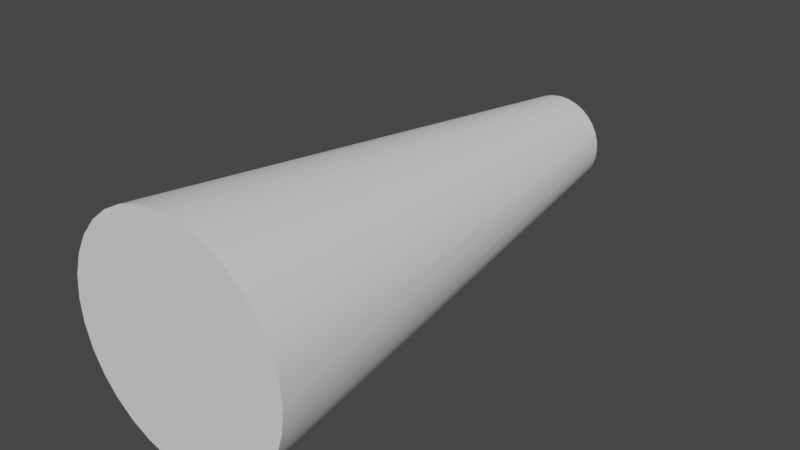 # Source: Assaulter_Flame.blend  (saved by Blender 2.91.10; exported with 4.5.12 LTS)
import bpy
from mathutils import Matrix  # noqa: F401  (used for matrix-valued properties, if any)

bpy.ops.wm.read_factory_settings(use_empty=True)
scene = bpy.context.scene
scene.name = 'Scene'

# ---- collections
col_collection = bpy.data.collections.new('Collection'); scene.collection.children.link(col_collection)

# ---- node groups
ng_auto_smooth = bpy.data.node_groups.new('Auto Smooth', 'GeometryNodeTree')
_s = ng_auto_smooth.interface.new_socket(name='Geometry', in_out='OUTPUT', socket_type='NodeSocketGeometry')
_s = ng_auto_smooth.interface.new_socket(name='Geometry', in_out='INPUT', socket_type='NodeSocketGeometry')
_s = ng_auto_smooth.interface.new_socket(name='Angle', in_out='INPUT', socket_type='NodeSocketFloat')
_s.subtype = 'ANGLE'
_s.min_value = 0.0
_s.max_value = 3.142
ng_auto_smooth.is_modifier = True
_N = ng_auto_smooth.nodes; _L = ng_auto_smooth.links
n0 = _N.new('NodeGroupOutput'); n0.name = 'Group Output'; n0.location = (480, -100)
n1 = _N.new('NodeGroupInput'); n1.name = 'Group Input'; n1.location = (-420, -300)
n2 = _N.new('NodeGroupInput'); n2.name = 'Group Input.001'; n2.location = (-60, -100)
n3 = _N.new('GeometryNodeSetShadeSmooth'); n3.name = 'Set Shade Smooth'; n3.location = (120, -100)
n3.domain = 'EDGE'
n4 = _N.new('GeometryNodeSetShadeSmooth'); n4.name = 'Set Shade Smooth.001'; n4.location = (300, -100)
n5 = _N.new('GeometryNodeInputMeshEdgeAngle'); n5.name = 'Edge Angle'; n5.location = (-420, -220)
n6 = _N.new('GeometryNodeInputEdgeSmooth'); n6.name = 'Is Edge Smooth'; n6.location = (-60, -160)
n7 = _N.new('GeometryNodeInputShadeSmooth'); n7.name = 'Is Face Smooth'; n7.location = (-240, -340)
n8 = _N.new('FunctionNodeBooleanMath'); n8.name = 'Boolean Math'; n8.location = (-60, -220)
n9 = _N.new('FunctionNodeCompare'); n9.name = 'Compare'; n9.location = (-240, -180)
n9.operation = 'LESS_EQUAL'
_L.new(n5.outputs[0], n9.inputs[0])
_L.new(n4.outputs[0], n0.inputs[0])
_L.new(n1.outputs[1], n9.inputs[1])
_L.new(n9.outputs[0], n8.inputs[0])
_L.new(n7.outputs[0], n8.inputs[1])
_L.new(n2.outputs[0], n3.inputs[0])
_L.new(n6.outputs[0], n3.inputs[1])
_L.new(n3.outputs[0], n4.inputs[0])
_L.new(n8.outputs[0], n3.inputs[2])
n0.is_active_output = True

# ---- world
world_world = bpy.data.worlds.new('World'); scene.world = world_world
world_world.use_nodes = True; world_world.node_tree.nodes.clear()
_N = world_world.node_tree.nodes; _L = world_world.node_tree.links
n0 = _N.new('ShaderNodeOutputWorld'); n0.name = 'World Output'; n0.location = (300, 300)
n1 = _N.new('ShaderNodeBackground'); n1.name = 'Background'; n1.location = (10, 300)
n1.inputs[0].default_value = (0.05088, 0.05088, 0.05088, 1.0)
_L.new(n1.outputs[0], n0.inputs[0])
n0.is_active_output = True
world_world.color = (0.05088, 0.05088, 0.05088)
world_world.use_sun_shadow = False
world_world.sun_shadow_jitter_overblur = 0.0

# ---- meshes
me_cylinder_008 = bpy.data.meshes.new('Cylinder.008')
me_cylinder_008.from_pydata([(-3.594e-08, 0.4149, -4.575), (-8.66e-08, 1.0, -9.537e-07), (0.08095, 0.407, -4.575), (0.1951, 0.9808, -9.537e-07), (0.1588, 0.3834, -4.575), (0.3827, 0.9239, -9.537e-07), (0.2305, 0.345, -4.575), (0.5556, 0.8315, -9.537e-07), (0.2934, 0.2934, -4.575), (0.7071, 0.7071, -9.537e-07), (0.345, 0.2305, -4.575), (0.8315, 0.5556, -9.537e-07), (0.3834, 0.1588, -4.575), (0.9239, 0.3827, -9.537e-07), (0.407, 0.08095, -4.575), (0.9808, 0.1951, -9.537e-07), (0.4149, -2.83e-07, -4.575), (1.0, -4.013e-07, -9.537e-07), (0.407, -0.08095, -4.575), (0.9808, -0.1951, -9.537e-07), (0.3834, -0.1588, -4.575), (0.9239, -0.3827, -9.537e-07), (0.345, -0.2305, -4.575), (0.8315, -0.5556, -9.537e-07), (0.2934, -0.2934, -4.575), (0.7071, -0.7071, -9.537e-07), (0.2305, -0.345, -4.575), (0.5556, -0.8315, -9.537e-07), (0.1588, -0.3834, -4.575), (0.3827, -0.9239, -9.537e-07), (0.08095, -0.407, -4.575), (0.1951, -0.9808, -9.537e-07), (-1.711e-07, -0.4149, -4.575), (-4.124e-07, -1.0, -9.537e-07), (-0.08095, -0.407, -4.575), (-0.1951, -0.9808, -9.537e-07), (-0.1588, -0.3834, -4.575), (-0.3827, -0.9239, -9.537e-07), (-0.2305, -0.345, -4.575), (-0.5556, -0.8315, -9.537e-07), (-0.2934, -0.2934, -4.575), (-0.7071, -0.7071, -9.537e-07), (-0.345, -0.2305, -4.575), (-0.8315, -0.5556, -9.537e-07), (-0.3834, -0.1588, -4.575), (-0.9239, -0.3827, -9.537e-07), (-0.407, -0.08095, -4.575), (-0.9808, -0.1951, -9.537e-07), (-0.4149, 8.637e-08, -4.575), (-1.0, 4.888e-07, -9.537e-07), (-0.407, 0.08095, -4.575), (-0.9808, 0.1951, -9.537e-07), (-0.3834, 0.1588, -4.575), (-0.9239, 0.3827, -9.537e-07), (-0.345, 0.2305, -4.575), (-0.8315, 0.5556, -9.537e-07), (-0.2934, 0.2934, -4.575), (-0.7071, 0.7071, -9.537e-07), (-0.2305, 0.345, -4.575), (-0.5556, 0.8315, -9.537e-07), (-0.1588, 0.3834, -4.575), (-0.3827, 0.9239, -9.537e-07), (-0.08095, 0.407, -4.575), (-0.1951, 0.9808, -9.537e-07)], [], [(0, 1, 3, 2), (2, 3, 5, 4), (4, 5, 7, 6), (6, 7, 9, 8), (8, 9, 11, 10), (10, 11, 13, 12), (12, 13, 15, 14), (14, 15, 17, 16), (16, 17, 19, 18), (18, 19, 21, 20), (20, 21, 23, 22), (22, 23, 25, 24), (24, 25, 27, 26), (26, 27, 29, 28), (28, 29, 31, 30), (30, 31, 33, 32), (32, 33, 35, 34), (34, 35, 37, 36), (36, 37, 39, 38), (38, 39, 41, 40), (40, 41, 43, 42), (42, 43, 45, 44), (44, 45, 47, 46), (46, 47, 49, 48), (48, 49, 51, 50), (50, 51, 53, 52), (52, 53, 55, 54), (54, 55, 57, 56), (56, 57, 59, 58), (58, 59, 61, 60), (3, 1, 63, 61, 59, 57, 55, 53, 51, 49, 47, 45, 43, 41, 39, 37, 35, 33, 31, 29, 27, 25, 23, 21, 19, 17, 15, 13, 11, 9, 7, 5), (60, 61, 63, 62), (62, 63, 1, 0), (0, 2, 4, 6, 8, 10, 12, 14, 16, 18, 20, 22, 24, 26, 28, 30, 32, 34, 36, 38, 40, 42, 44, 46, 48, 50, 52, 54, 56, 58, 60, 62)])
me_cylinder_008.polygons.foreach_set('use_smooth', [True] * 34)
_uv = me_cylinder_008.uv_layers.new(name='UVMap')
_uv.uv.foreach_set('vector', [1.0, 0.5, 1.0, 1.0, 0.9688, 1.0, 0.9688, 0.5, 0.9688, 0.5, 0.9688, 1.0, 0.9375, 1.0, 0.9375, 0.5, 0.9375, 0.5, 0.9375, 1.0, 0.9062, 1.0, 0.9062, 0.5, 0.9062, 0.5, 0.9062, 1.0, 0.875, 1.0, 0.875, 0.5, 0.875, 0.5, 0.875, 1.0, 0.8438, 1.0, 0.8438, 0.5, 0.8438, 0.5, 0.8438, 1.0, 0.8125, 1.0, 0.8125, 0.5, 0.8125, 0.5, 0.8125, 1.0, 0.7812, 1.0, 0.7812, 0.5, 0.7812, 0.5, 0.7812, 1.0, 0.75, 1.0, 0.75, 0.5, 0.75, 0.5, 0.75, 1.0, 0.7188, 1.0, 0.7188, 0.5, 0.7188, 0.5, 0.7188, 1.0, 0.6875, 1.0, 0.6875, 0.5, 0.6875, 0.5, 0.6875, 1.0, 0.6562, 1.0, 0.6562, 0.5, 0.6562, 0.5, 0.6562, 1.0, 0.625, 1.0, 0.625, 0.5, 0.625, 0.5, 0.625, 1.0, 0.5938, 1.0, 0.5938, 0.5, 0.5938, 0.5, 0.5938, 1.0, 0.5625, 1.0, 0.5625, 0.5, 0.5625, 0.5, 0.5625, 1.0, 0.5312, 1.0, 0.5312, 0.5, 0.5312, 0.5, 0.5312, 1.0, 0.5, 1.0, 0.5, 0.5, 0.5, 0.5, 0.5, 1.0, 0.4688, 1.0, 0.4688, 0.5, 0.4688, 0.5, 0.4688, 1.0, 0.4375, 1.0, 0.4375, 0.5, 0.4375, 0.5, 0.4375, 1.0, 0.4062, 1.0, 0.4062, 0.5, 0.4062, 0.5, 0.4062, 1.0, 0.375, 1.0, 0.375, 0.5, 0.375, 0.5, 0.375, 1.0, 0.3438, 1.0, 0.3438, 0.5, 0.3438, 0.5, 0.3438, 1.0, 0.3125, 1.0, 0.3125, 0.5, 0.3125, 0.5, 0.3125, 1.0, 0.2812, 1.0, 0.2812, 0.5, 0.2812, 0.5, 0.2812, 1.0, 0.25, 1.0, 0.25, 0.5, 0.25, 0.5, 0.25, 1.0, 0.2188, 1.0, 0.2188, 0.5, 0.2188, 0.5, 0.2188, 1.0, 0.1875, 1.0, 0.1875, 0.5, 0.1875, 0.5, 0.1875, 1.0, 0.1562, 1.0, 0.1562, 0.5, 0.1562, 0.5, 0.1562, 1.0, 0.125, 1.0, 0.125, 0.5, 0.125, 0.5, 0.125, 1.0, 0.09375, 1.0, 0.09375, 0.5, 0.09375, 0.5, 0.09375, 1.0, 0.0625, 1.0, 0.0625, 0.5, 0.2968, 0.4854, 0.25, 0.49, 0.2032, 0.4854, 0.1582, 0.4717, 0.1167, 0.4496, 0.08029, 0.4197, 0.05045, 0.3833, 0.02827, 0.3418, 0.01461, 0.2968, 0.01, 0.25, 0.01461, 0.2032, 0.02827, 0.1582, 0.05045, 0.1167, 0.08029, 0.08029, 0.1167, 0.05045, 0.1582, 0.02827, 0.2032, 0.01461, 0.25, 0.01, 0.2968, 0.01461, 0.3418, 0.02827, 0.3833, 0.05045, 0.4197, 0.08029, 0.4496, 0.1167, 0.4717, 0.1582, 0.4854, 0.2032, 0.49, 0.25, 0.4854, 0.2968, 0.4717, 0.3418, 0.4496, 0.3833, 0.4197, 0.4197, 0.3833, 0.4496, 0.3418, 0.4717, 0.0625, 0.5, 0.0625, 1.0, 0.03125, 1.0, 0.03125, 0.5, 0.03125, 0.5, 0.03125, 1.0, 0.0, 1.0, 0.0, 0.5, 0.75, 0.49, 0.7968, 0.4854, 0.8418, 0.4717, 0.8833, 0.4496, 0.9197, 0.4197, 0.9496, 0.3833, 0.9717, 0.3418, 0.9854, 0.2968, 0.99, 0.25, 0.9854, 0.2032, 0.9717, 0.1582, 0.9496, 0.1167, 0.9197, 0.08029, 0.8833, 0.05045, 0.8418, 0.02827, 0.7968, 0.01461, 0.75, 0.01, 0.7032, 0.01461, 0.6582, 0.02827, 0.6167, 0.05045, 0.5803, 0.08029, 0.5504, 0.1167, 0.5283, 0.1582, 0.5146, 0.2032, 0.51, 0.25, 0.5146, 0.2968, 0.5283, 0.3418, 0.5504, 0.3833, 0.5803, 0.4197, 0.6167, 0.4496, 0.6582, 0.4717, 0.7032, 0.4854])
me_cylinder_008.use_remesh_fix_poles = True
me_cylinder_008.use_remesh_preserve_attributes = False
me_cylinder_008.use_mirror_vertex_groups = False
me_cylinder_008.update()

# ---- objects
ob_cylinder_008 = bpy.data.objects.new('Cylinder.008', me_cylinder_008)

# ---- transforms, parenting, visibility, modifiers, constraints
ob_cylinder_008.location = (3.353e-08, 0.0006332, -0.004083)
ob_cylinder_008.rotation_euler = (1.571, -0.0, 0.0)
ob_cylinder_008.scale = (0.3871, 0.3871, 0.3871)
ob_cylinder_008.lineart.crease_threshold = 0.0
_m = ob_cylinder_008.modifiers.new('Auto Smooth', 'NODES')
_m.node_group = ng_auto_smooth
_gi = [s.identifier for s in ng_auto_smooth.interface.items_tree if s.item_type == 'SOCKET' and s.in_out == 'INPUT']
_m[_gi[1]] = 0.5236  # Angle

# ---- collection membership
col_collection.objects.link(ob_cylinder_008)

# ---- scene / render settings (as saved in the file)
scene.frame_start = 1; scene.frame_end = 250; scene.frame_set(1)
scene.render.engine = 'BLENDER_EEVEE_NEXT'
scene.cycles.use_denoising = False
scene.cycles.samples = 128
scene.cycles.sampling_pattern = 'TABULATED_SOBOL'
scene.cycles.use_adaptive_sampling = False
scene.cycles.use_light_tree = False
scene.view_settings.view_transform = 'Filmic'
bpy.context.view_layer.update()

# ---- added for rendering (the .blend has no active camera and no usable light): camera, sun
cam_auto = bpy.data.cameras.new('AutoCamera')
cam_auto.lens = 50.0
cam_auto.sensor_width = 36.0
cam_auto.clip_end = 1000.0
ob_auto_camera = bpy.data.objects.new('AutoCamera', cam_auto)
scene.collection.objects.link(ob_auto_camera)
ob_auto_camera.location = (1.92652, -1.42567, 1.53713)
ob_auto_camera.rotation_euler = (1.09748, -7.21219e-08, 0.694738)
scene.camera = ob_auto_camera
light_auto_sun = bpy.data.lights.new('AutoSun', 'SUN')
light_auto_sun.energy = 3.0
light_auto_sun.angle = 0.0523599
ob_auto_sun = bpy.data.objects.new('AutoSun', light_auto_sun)
scene.collection.objects.link(ob_auto_sun)
ob_auto_sun.rotation_euler = (0.872665, 0.174533, 0.523599)
bpy.context.view_layer.update()
